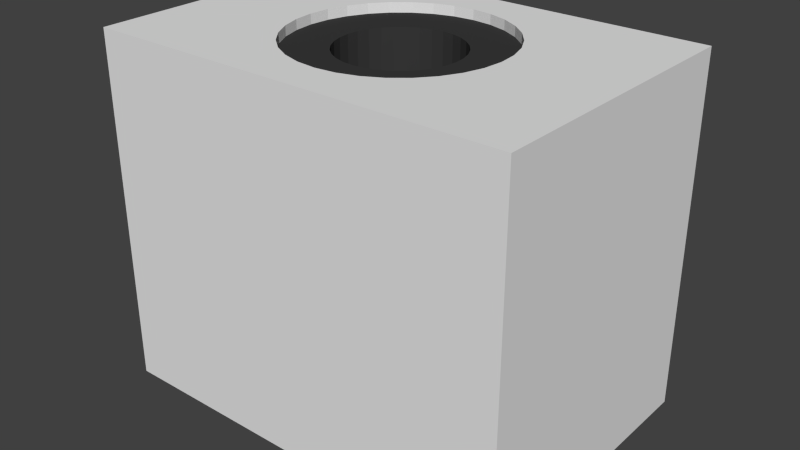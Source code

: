 # Source: linear_bearing-12mm.blend  (saved by Blender 2.69.0; exported with 4.5.12 LTS)
import bpy
from mathutils import Matrix  # noqa: F401  (used for matrix-valued properties, if any)

bpy.ops.wm.read_factory_settings(use_empty=True)
scene = bpy.context.scene
scene.name = 'Scene'

# ---- collections
col_collection_1 = bpy.data.collections.new('Collection 1'); scene.collection.children.link(col_collection_1)

# ---- materials (node trees are filled in below, after node groups)
mat_black_plastic = bpy.data.materials.new('Black Plastic')
mat_black_plastic.alpha_threshold = 0.0
mat_black_plastic.use_transparent_shadow = False
mat_black_plastic.diffuse_color = (0.04203, 0.04203, 0.04203, 1.0)
mat_black_plastic.roughness = 0.5
mat_black_plastic.specular_intensity = 0.1547
mat_black_plastic.line_color = (0.0, 0.0, 0.0, 1.0)

# ---- material node trees

# ---- world
world_world = bpy.data.worlds.new('World'); scene.world = world_world
world_world.color = (0.05088, 0.05088, 0.05088)
world_world.use_sun_shadow = False
world_world.sun_shadow_jitter_overblur = 0.0
world_world.cycles.sampling_method = 'MANUAL'
world_world.cycles.sample_map_resolution = 256

# ---- meshes
me_cube_001 = bpy.data.meshes.new('Cube.001')
me_cube_001.from_pydata([(1.05, 0.0, 1.8), (2.15, 0.0, 1.8), (2.15, 1.45, 1.8), (0.0, 1.45, 1.8), (0.0, 1.05, 1.8), (0.2048, 1.03, 1.8), (1.05, 7.927e-08, 1.8), (0.4018, 0.9701, 1.8), (1.03, 0.2048, 1.8), (0.5833, 0.873, 1.8), (0.7425, 0.7425, 1.8), (0.873, 0.5833, 1.8), (0.9701, 0.4018, 1.8), (2.15, 1.45, 0.0), (2.15, 0.0, 0.0), (0.0, 1.45, 0.0), (1.05, 0.0, -8.345e-07), (0.0, 1.05, -8.345e-07), (0.2048, 1.03, -8.345e-07), (1.05, 7.927e-08, -8.345e-07), (0.4018, 0.9701, -8.345e-07), (1.03, 0.2048, -8.345e-07), (0.5833, 0.873, -8.345e-07), (0.7425, 0.7425, -8.345e-07), (0.873, 0.5833, -8.345e-07), (0.9701, 0.4018, -8.345e-07)], [], [(2, 12, 8), (2, 11, 12), (2, 10, 11), (2, 9, 10), (2, 7, 9), (8, 6, 2), (2, 3, 5, 7), (0, 1, 2, 6), (3, 4, 5), (2, 13, 15, 3), (1, 14, 13, 2), (8, 12, 25, 21), (6, 8, 21, 19), (0, 6, 19, 16), (10, 9, 22, 23), (12, 11, 24, 25), (5, 4, 17, 18), (9, 7, 20, 22), (11, 10, 23, 24), (7, 5, 18, 20)])
me_cube_001.use_remesh_preserve_volume = False
me_cube_001.use_remesh_preserve_attributes = False
me_cube_001.use_mirror_vertex_groups = False
me_cube_001.update()
me_cylinder_005 = bpy.data.meshes.new('Cylinder.005')
me_cylinder_005.from_pydata([(0.2048, 1.03, -1.7), (0.0, 1.05, -1.7), (0.0, 1.05, 1.7), (0.2048, 1.03, 1.7), (-0.2048, 1.03, -1.7), (-0.2048, 1.03, 1.7), (0.4018, 0.9701, -1.7), (0.4018, 0.9701, 1.7), (-0.4018, 0.9701, -1.7), (-0.4018, 0.9701, 1.7), (0.5833, 0.873, -1.7), (0.5833, 0.873, 1.7), (-0.5833, 0.873, -1.7), (-0.5833, 0.873, 1.7), (0.7425, 0.7425, -1.7), (0.7425, 0.7425, 1.7), (-0.7425, 0.7425, -1.7), (-0.7425, 0.7425, 1.7), (0.873, 0.5833, -1.7), (0.873, 0.5833, 1.7), (-0.873, 0.5833, -1.7), (-0.873, 0.5833, 1.7), (0.1339, 0.5833, -1.7), (0.1171, 0.5885, -1.7), (-0.1171, 0.5885, -1.7), (-0.1339, 0.5833, -1.7), (0.0, 0.6, -1.7), (0.1339, 0.5833, 1.7), (0.1171, 0.5885, 1.7), (-0.1339, 0.5833, 1.7), (-0.1171, 0.5885, 1.7), (0.0, 0.6, 1.7), (0.9701, 0.4018, -1.7), (0.9701, 0.4018, 1.7), (-0.9701, 0.4018, -1.7), (-0.9701, 0.4018, 1.7), (0.2839, 0.5253, -1.7), (0.2296, 0.5543, -1.7), (-0.3809, 0.4598, -1.7), (-0.3333, 0.4989, -1.7), (-0.2296, 0.5543, -1.7), (-0.3809, 0.4598, 1.7), (-0.3333, 0.4989, 1.7), (-0.2296, 0.5543, 1.7), (0.2296, 0.5543, 1.7), (0.2839, 0.5253, 1.7), (0.4427, 0.4018, -1.7), (0.4243, 0.4243, -1.7), (0.3333, 0.4989, -1.7), (0.4427, 0.4018, 1.7), (0.4243, 0.4243, 1.7), (0.3333, 0.4989, 1.7), (1.03, 0.2048, -1.7), (1.03, 0.2048, 1.7), (-1.03, 0.2048, -1.7), (-1.03, 0.2048, 1.7), (-0.4243, 0.4243, -1.7), (-0.4427, 0.4018, -1.7), (-0.4427, 0.4018, 1.7), (-0.4243, 0.4243, 1.7), (0.4821, 0.3538, -1.7), (0.4821, 0.3538, 1.7), (0.5618, 0.2048, -1.7), (0.5543, 0.2296, -1.7), (0.4989, 0.3333, -1.7), (0.5618, 0.2048, 1.7), (0.5543, 0.2296, 1.7), (0.4989, 0.3333, 1.7), (1.05, 7.927e-08, -1.7), (1.05, 7.927e-08, 1.7), (-0.5419, 0.2529, -1.7), (-0.4989, 0.3333, -1.7), (-1.05, 1.014e-06, -1.7), (-1.05, 1.014e-06, 1.7), (-0.5419, 0.2529, 1.7), (-0.4989, 0.3333, 1.7), (0.5754, 0.1601, -1.7), (0.5754, 0.1601, 1.7), (0.6, 2.795e-07, -1.7), (0.5885, 0.1171, -1.7), (0.6, 2.795e-07, 1.7), (0.5885, 0.1171, 1.7), (1.03, -0.2048, -1.7), (1.03, -0.2048, 1.7), (-0.5543, 0.2296, -1.7), (-0.5618, 0.2048, -1.7), (-0.5956, 0.04476, -1.7), (-0.5885, 0.1171, -1.7), (-1.03, -0.2048, -1.7), (-1.03, -0.2048, 1.7), (-0.5956, 0.04476, 1.7), (-0.5885, 0.1171, 1.7), (-0.5618, 0.2048, 1.7), (-0.5543, 0.2296, 1.7), (0.5956, -0.04476, -1.7), (0.6, 4.53e-08, -1.7), (0.6, 4.53e-08, 1.7), (0.5956, -0.04476, 1.7), (0.5618, -0.2048, -1.7), (0.5885, -0.1171, -1.7), (0.5885, -0.1171, 1.7), (0.5618, -0.2048, 1.7), (0.9701, -0.4018, -1.7), (0.9701, -0.4018, 1.7), (-0.6, 8.136e-07, -1.7), (-0.5885, -0.1171, -1.7), (-0.5754, -0.1601, -1.7), (-0.6, 5.794e-07, -1.7), (-0.9701, -0.4018, -1.7), (-0.9701, -0.4018, 1.7), (-0.6, 8.136e-07, 1.7), (-0.5754, -0.1601, 1.7), (-0.5885, -0.1171, 1.7), (-0.6, 5.794e-07, 1.7), (0.5543, -0.2296, -1.7), (0.5419, -0.2529, -1.7), (0.5543, -0.2296, 1.7), (0.5419, -0.2529, 1.7), (0.4427, -0.4018, -1.7), (0.4989, -0.3333, -1.7), (0.4989, -0.3333, 1.7), (0.4427, -0.4018, 1.7), (0.873, -0.5833, -1.7), (0.873, -0.5833, 1.7), (-0.5618, -0.2048, -1.7), (-0.5543, -0.2296, -1.7), (-0.4989, -0.3333, -1.7), (-0.4821, -0.3538, -1.7), (-0.873, -0.5833, -1.7), (-0.873, -0.5833, 1.7), (-0.5618, -0.2048, 1.7), (-0.5543, -0.2296, 1.7), (-0.4821, -0.3538, 1.7), (-0.4989, -0.3333, 1.7), (0.4243, -0.4243, -1.7), (0.3809, -0.4598, -1.7), (0.4243, -0.4243, 1.7), (0.3809, -0.4598, 1.7), (0.3333, -0.4989, -1.7), (0.1339, -0.5833, -1.7), (0.2296, -0.5543, -1.7), (0.3333, -0.4989, 1.7), (0.2296, -0.5543, 1.7), (0.1339, -0.5833, 1.7), (0.7425, -0.7425, -1.7), (0.7425, -0.7425, 1.7), (-0.4427, -0.4018, -1.7), (-0.4243, -0.4243, -1.7), (-0.3333, -0.4989, -1.7), (-0.2839, -0.5253, -1.7), (-0.7425, -0.7425, -1.7), (-0.7425, -0.7425, 1.7), (-0.4427, -0.4018, 1.7), (-0.4243, -0.4243, 1.7), (-0.2839, -0.5253, 1.7), (-0.3333, -0.4989, 1.7), (-0.1339, -0.5833, -1.7), (-0.1171, -0.5885, -1.7), (0.1171, -0.5885, -1.7), (-1.955e-07, -0.6, -1.7), (-0.1339, -0.5833, 1.7), (-0.1171, -0.5885, 1.7), (0.1171, -0.5885, 1.7), (-1.955e-07, -0.6, 1.7), (0.5833, -0.873, -1.7), (0.5833, -0.873, 1.7), (-0.2296, -0.5543, -1.7), (-0.5833, -0.873, -1.7), (-0.5833, -0.873, 1.7), (-0.2296, -0.5543, 1.7), (0.4018, -0.9701, -1.7), (0.4018, -0.9701, 1.7), (-0.4018, -0.9701, -1.7), (-0.4018, -0.9701, 1.7), (0.2048, -1.03, -1.7), (0.2048, -1.03, 1.7), (-0.2048, -1.03, -1.7), (-0.2048, -1.03, 1.7), (-3.421e-07, -1.05, -1.7), (-3.421e-07, -1.05, 1.7)], [], [(0, 1, 2, 3), (6, 0, 3, 7), (7, 11, 10, 6), (11, 15, 14, 10), (15, 19, 18, 14), (19, 33, 32, 18), (33, 53, 52, 32), (53, 69, 68, 52), (69, 83, 82, 68), (83, 103, 102, 82), (103, 123, 122, 102), (123, 145, 144, 122), (145, 165, 164, 144), (165, 171, 170, 164), (171, 175, 174, 170), (175, 179, 178, 174), (179, 177, 176, 178), (177, 173, 172, 176), (173, 168, 167, 172), (168, 151, 150, 167), (151, 129, 128, 150), (129, 109, 108, 128), (109, 89, 88, 108), (89, 73, 72, 88), (73, 55, 54, 72), (55, 35, 34, 54), (35, 21, 20, 34), (21, 17, 16, 20), (17, 13, 12, 16), (13, 9, 8, 12), (3, 2, 5), (3, 5, 9), (3, 9, 7), (9, 13, 7), (13, 11, 7), (13, 17, 11), (17, 15, 11), (17, 21, 15), (31, 28, 15), (15, 21, 30, 31), (21, 29, 30), (27, 19, 15, 28), (19, 27, 44), (44, 45, 19), (21, 42, 43), (43, 29, 21), (21, 35, 41, 42), (35, 59, 41), (35, 58, 59), (19, 51, 50), (19, 45, 51), (49, 33, 19, 50), (35, 55, 74, 75), (75, 58, 35), (61, 33, 49), (55, 93, 74), (55, 92, 93), (33, 67, 66), (33, 61, 67), (65, 53, 33, 66), (55, 73, 90, 91), (91, 92, 55), (77, 53, 65), (73, 110, 90), (53, 77, 81), (80, 69, 53, 81), (89, 112, 113), (110, 73, 89, 113), (89, 111, 112), (69, 80, 96), (96, 97, 69), (89, 130, 111), (83, 69, 97, 100), (100, 101, 83), (109, 133, 131), (109, 132, 133), (130, 89, 109, 131), (117, 83, 116), (83, 101, 116), (109, 152, 132), (103, 83, 117, 120), (120, 121, 103), (129, 155, 153), (129, 154, 155), (152, 109, 129, 153), (137, 103, 136), (103, 121, 136), (129, 160, 169), (169, 154, 129), (123, 141, 142), (142, 143, 123), (123, 103, 137, 141), (151, 123, 162, 163), (163, 161, 151), (123, 143, 162), (160, 129, 151, 161), (151, 145, 123), (151, 168, 145), (168, 165, 145), (168, 173, 165), (173, 171, 165), (173, 177, 171), (177, 175, 171), (177, 179, 175), (1, 4, 5, 2), (9, 5, 4, 8), (1, 0, 4), (0, 8, 4), (0, 6, 8), (6, 12, 8), (6, 10, 12), (10, 16, 12), (10, 14, 16), (14, 20, 16), (14, 23, 26), (24, 20, 14, 26), (24, 25, 20), (14, 18, 22, 23), (20, 40, 39), (20, 25, 40), (38, 34, 20, 39), (18, 37, 22), (18, 36, 37), (34, 38, 56), (56, 57, 34), (18, 47, 48), (48, 36, 18), (18, 32, 46, 47), (70, 54, 34, 71), (34, 57, 71), (32, 60, 46), (54, 70, 84), (84, 85, 54), (32, 63, 64), (64, 60, 32), (32, 52, 62, 63), (86, 72, 54, 87), (54, 85, 87), (52, 76, 62), (104, 72, 86), (52, 79, 76), (52, 68, 78, 79), (88, 107, 105), (88, 72, 104, 107), (105, 106, 88), (68, 95, 78), (68, 94, 95), (124, 88, 106), (82, 99, 94, 68), (82, 98, 99), (108, 125, 126), (126, 127, 108), (108, 88, 124, 125), (82, 115, 114), (114, 98, 82), (146, 108, 127), (102, 119, 115, 82), (102, 118, 119), (128, 147, 148), (148, 149, 128), (128, 108, 146, 147), (102, 135, 134), (134, 118, 102), (156, 128, 166), (128, 149, 166), (122, 140, 138), (122, 139, 140), (135, 102, 122, 138), (150, 159, 158, 122), (150, 157, 159), (158, 139, 122), (150, 128, 156, 157), (122, 144, 150), (144, 167, 150), (144, 164, 167), (164, 172, 167), (164, 170, 172), (170, 176, 172), (170, 174, 176), (174, 178, 176), (23, 28, 31, 26), (23, 22, 27, 28), (37, 44, 27, 22), (36, 51, 45, 44), (36, 48, 51), (44, 37, 36), (47, 50, 51, 48), (60, 64, 61, 49), (49, 50, 46, 60), (64, 67, 61), (50, 47, 46), (63, 66, 67, 64), (62, 77, 65, 63), (76, 79, 77, 62), (65, 66, 63), (79, 81, 77), (78, 95, 80, 81), (95, 96, 80), (81, 79, 78), (95, 94, 97, 96), (94, 99, 100, 97), (98, 116, 101, 100), (98, 114, 116), (100, 99, 98), (115, 120, 117, 116), (116, 114, 115), (115, 119, 120), (118, 134, 121, 120), (134, 136, 121), (120, 119, 118), (135, 141, 137, 136), (136, 134, 135), (135, 138, 141), (140, 142, 141, 138), (139, 158, 143, 140), (158, 162, 143), (143, 142, 140), (159, 163, 162, 158), (157, 161, 163, 159), (157, 156, 160, 161), (156, 166, 169, 160), (149, 148, 154, 169), (148, 155, 154), (169, 166, 149), (147, 153, 155, 148), (127, 133, 132, 152), (152, 147, 146, 127), (127, 126, 133), (152, 153, 147), (125, 131, 133, 126), (124, 106, 130, 131), (106, 112, 111, 130), (131, 125, 124), (106, 105, 112), (107, 113, 112, 105), (104, 86, 110, 113), (113, 107, 104), (86, 91, 90, 110), (86, 87, 91), (85, 84, 92, 87), (84, 93, 92), (92, 91, 87), (84, 70, 74, 93), (71, 75, 74, 70), (57, 59, 58, 71), (57, 56, 59), (58, 75, 71), (38, 39, 41, 59), (59, 56, 38), (39, 42, 41), (40, 43, 42, 39), (30, 24, 26, 31), (25, 24, 29, 40), (24, 30, 29), (29, 43, 40)])
me_cylinder_005.materials.append(mat_black_plastic)
me_cylinder_005.use_remesh_preserve_volume = False
me_cylinder_005.use_remesh_preserve_attributes = False
me_cylinder_005.use_mirror_vertex_groups = False
me_cylinder_005.update()

# ---- objects
ob_linear_bearing_box = bpy.data.objects.new('Linear Bearing Box', me_cube_001)
ob_linear_bearing_plastic = bpy.data.objects.new('Linear Bearing Plastic', me_cylinder_005)

# ---- transforms, parenting, visibility, modifiers, constraints
ob_linear_bearing_box.location = (0.0, 0.0, 0.0)
ob_linear_bearing_box.lineart.crease_threshold = 0.0
_m = ob_linear_bearing_box.modifiers.new('Mirror', 'MIRROR')
_m.use_axis = (True, True, True)
ob_linear_bearing_plastic.parent = ob_linear_bearing_box
ob_linear_bearing_plastic.location = (0.0, 0.0, 0.0)
ob_linear_bearing_plastic.lineart.crease_threshold = 0.0

# ---- collection membership
col_collection_1.objects.link(ob_linear_bearing_box)
col_collection_1.objects.link(ob_linear_bearing_plastic)

# ---- scene / render settings (as saved in the file)
scene.frame_start = 1; scene.frame_end = 250; scene.frame_set(0)
scene.render.engine = 'BLENDER_EEVEE_NEXT'
scene.render.image_settings.compression = 90
scene.render.resolution_percentage = 50
scene.render.dither_intensity = 0.0
scene.cycles.use_denoising = False
scene.cycles.samples = 10
scene.cycles.sampling_pattern = 'TABULATED_SOBOL'
scene.cycles.light_sampling_threshold = 0.0
scene.cycles.use_adaptive_sampling = False
scene.cycles.use_light_tree = False
scene.cycles.blur_glossy = 0.0
scene.cycles.volume_bounces = 1
scene.cycles.pixel_filter_type = 'GAUSSIAN'
scene.cycles.sample_clamp_indirect = 0.0
scene.view_settings.view_transform = 'Standard'
scene.unit_settings.scale_length = 0.01
bpy.context.view_layer.update()

# ---- added for rendering (the .blend has no active camera and no usable light): camera, sun
cam_auto = bpy.data.cameras.new('AutoCamera')
cam_auto.lens = 50.0
cam_auto.sensor_width = 36.0
cam_auto.clip_end = 1000.0
ob_auto_camera = bpy.data.objects.new('AutoCamera', cam_auto)
scene.collection.objects.link(ob_auto_camera)
ob_auto_camera.location = (5.84138, -7.00966, 4.67311)
ob_auto_camera.rotation_euler = (1.09748, -7.21219e-08, 0.694738)
scene.camera = ob_auto_camera
light_auto_sun = bpy.data.lights.new('AutoSun', 'SUN')
light_auto_sun.energy = 3.0
light_auto_sun.angle = 0.0523599
ob_auto_sun = bpy.data.objects.new('AutoSun', light_auto_sun)
scene.collection.objects.link(ob_auto_sun)
ob_auto_sun.rotation_euler = (0.872665, 0.174533, 0.523599)
bpy.context.view_layer.update()
